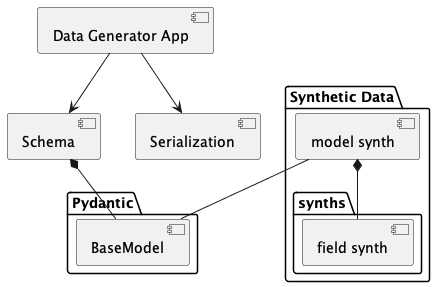

The diagram above was rendered by PlantUML. Its source (embedded in the PNG):
@startuml
[Data Generator App]

[Schema]

[Serialization]

package "Synthetic Data" {
    [model synth]
    package "synths" {
        [field synth]
    }
    [model synth] *-- [field synth]
}

package "Pydantic" {
    [BaseModel]
}

[Data Generator App] --> [Schema]
[Data Generator App] --> [Serialization]
[Schema] *-- [BaseModel]
[model synth] -- [BaseModel]
@enduml